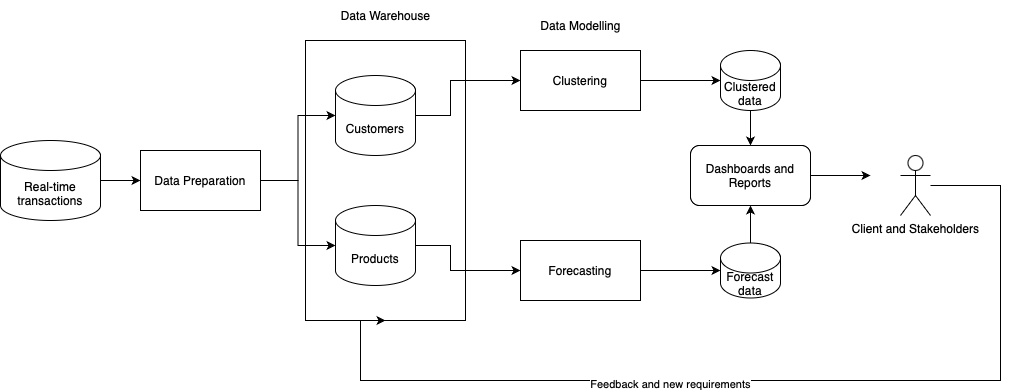

The diagram above was exported from draw.io. Its source (the exported page's mxGraphModel, read from the mxfile embedded in the PNG):
<mxGraphModel dx="1390" dy="2825" grid="1" gridSize="10" guides="1" tooltips="1" connect="1" arrows="1" fold="1" page="1" pageScale="1" pageWidth="1600" pageHeight="900" math="0" shadow="0">
  <root>
    <mxCell id="0" />
    <mxCell id="1" parent="0" />
    <mxCell id="C633n0Pd4f-0tdlwmL85-23" value="" style="rounded=0;whiteSpace=wrap;html=1;" vertex="1" parent="1">
      <mxGeometry x="335" y="170" width="160" height="280" as="geometry" />
    </mxCell>
    <mxCell id="C633n0Pd4f-0tdlwmL85-10" value="" style="edgeStyle=orthogonalEdgeStyle;rounded=0;orthogonalLoop=1;jettySize=auto;html=1;" edge="1" parent="1" source="C633n0Pd4f-0tdlwmL85-5" target="C633n0Pd4f-0tdlwmL85-9">
      <mxGeometry relative="1" as="geometry">
        <Array as="points">
          <mxPoint x="480" y="245" />
          <mxPoint x="480" y="210" />
        </Array>
      </mxGeometry>
    </mxCell>
    <mxCell id="C633n0Pd4f-0tdlwmL85-5" value="Customers" style="shape=cylinder3;whiteSpace=wrap;html=1;boundedLbl=1;backgroundOutline=1;size=15;" vertex="1" parent="1">
      <mxGeometry x="365" y="205" width="80" height="80" as="geometry" />
    </mxCell>
    <mxCell id="C633n0Pd4f-0tdlwmL85-13" value="" style="edgeStyle=orthogonalEdgeStyle;rounded=0;orthogonalLoop=1;jettySize=auto;html=1;" edge="1" parent="1" source="C633n0Pd4f-0tdlwmL85-6" target="C633n0Pd4f-0tdlwmL85-12">
      <mxGeometry relative="1" as="geometry">
        <Array as="points">
          <mxPoint x="480" y="375" />
          <mxPoint x="480" y="400" />
        </Array>
      </mxGeometry>
    </mxCell>
    <mxCell id="C633n0Pd4f-0tdlwmL85-6" value="Products" style="shape=cylinder3;whiteSpace=wrap;html=1;boundedLbl=1;backgroundOutline=1;size=15;" vertex="1" parent="1">
      <mxGeometry x="365" y="335" width="80" height="80" as="geometry" />
    </mxCell>
    <mxCell id="C633n0Pd4f-0tdlwmL85-50" style="edgeStyle=orthogonalEdgeStyle;rounded=0;orthogonalLoop=1;jettySize=auto;html=1;" edge="1" parent="1" source="C633n0Pd4f-0tdlwmL85-9" target="C633n0Pd4f-0tdlwmL85-40">
      <mxGeometry relative="1" as="geometry" />
    </mxCell>
    <mxCell id="C633n0Pd4f-0tdlwmL85-9" value="Clustering" style="whiteSpace=wrap;html=1;" vertex="1" parent="1">
      <mxGeometry x="550" y="180" width="120" height="60" as="geometry" />
    </mxCell>
    <mxCell id="C633n0Pd4f-0tdlwmL85-48" style="edgeStyle=orthogonalEdgeStyle;rounded=0;orthogonalLoop=1;jettySize=auto;html=1;" edge="1" parent="1" source="C633n0Pd4f-0tdlwmL85-12" target="C633n0Pd4f-0tdlwmL85-41">
      <mxGeometry relative="1" as="geometry" />
    </mxCell>
    <mxCell id="C633n0Pd4f-0tdlwmL85-12" value="Forecasting" style="whiteSpace=wrap;html=1;" vertex="1" parent="1">
      <mxGeometry x="550" y="370" width="120" height="60" as="geometry" />
    </mxCell>
    <mxCell id="C633n0Pd4f-0tdlwmL85-15" style="edgeStyle=orthogonalEdgeStyle;rounded=0;orthogonalLoop=1;jettySize=auto;html=1;" edge="1" parent="1" source="C633n0Pd4f-0tdlwmL85-14" target="C633n0Pd4f-0tdlwmL85-16">
      <mxGeometry relative="1" as="geometry">
        <mxPoint x="160" y="310" as="targetPoint" />
      </mxGeometry>
    </mxCell>
    <mxCell id="C633n0Pd4f-0tdlwmL85-14" value="Real-time transactions" style="shape=cylinder3;whiteSpace=wrap;html=1;boundedLbl=1;backgroundOutline=1;size=15;" vertex="1" parent="1">
      <mxGeometry x="30" y="270" width="100" height="80" as="geometry" />
    </mxCell>
    <mxCell id="C633n0Pd4f-0tdlwmL85-21" style="edgeStyle=orthogonalEdgeStyle;rounded=0;orthogonalLoop=1;jettySize=auto;html=1;" edge="1" parent="1" source="C633n0Pd4f-0tdlwmL85-16" target="C633n0Pd4f-0tdlwmL85-6">
      <mxGeometry relative="1" as="geometry" />
    </mxCell>
    <mxCell id="C633n0Pd4f-0tdlwmL85-16" value="Data Preparation" style="rounded=0;whiteSpace=wrap;html=1;" vertex="1" parent="1">
      <mxGeometry x="170" y="280" width="120" height="60" as="geometry" />
    </mxCell>
    <mxCell id="C633n0Pd4f-0tdlwmL85-20" style="edgeStyle=orthogonalEdgeStyle;rounded=0;orthogonalLoop=1;jettySize=auto;html=1;entryX=0;entryY=0.5;entryDx=0;entryDy=0;entryPerimeter=0;" edge="1" parent="1" source="C633n0Pd4f-0tdlwmL85-16" target="C633n0Pd4f-0tdlwmL85-5">
      <mxGeometry relative="1" as="geometry" />
    </mxCell>
    <mxCell id="C633n0Pd4f-0tdlwmL85-28" value="Data Warehouse" style="text;html=1;align=center;verticalAlign=middle;resizable=0;points=[];autosize=1;strokeColor=none;fillColor=none;" vertex="1" parent="1">
      <mxGeometry x="360" y="130" width="110" height="30" as="geometry" />
    </mxCell>
    <mxCell id="C633n0Pd4f-0tdlwmL85-53" style="edgeStyle=orthogonalEdgeStyle;rounded=0;orthogonalLoop=1;jettySize=auto;html=1;" edge="1" parent="1" source="C633n0Pd4f-0tdlwmL85-29">
      <mxGeometry relative="1" as="geometry">
        <mxPoint x="900" y="305" as="targetPoint" />
      </mxGeometry>
    </mxCell>
    <mxCell id="C633n0Pd4f-0tdlwmL85-29" value="Dashboards and Reports" style="rounded=1;whiteSpace=wrap;html=1;" vertex="1" parent="1">
      <mxGeometry x="720" y="275" width="120" height="60" as="geometry" />
    </mxCell>
    <mxCell id="C633n0Pd4f-0tdlwmL85-51" style="edgeStyle=orthogonalEdgeStyle;rounded=0;orthogonalLoop=1;jettySize=auto;html=1;entryX=0.5;entryY=1;entryDx=0;entryDy=0;" edge="1" parent="1" source="C633n0Pd4f-0tdlwmL85-37" target="C633n0Pd4f-0tdlwmL85-23">
      <mxGeometry relative="1" as="geometry">
        <Array as="points">
          <mxPoint x="1030" y="315" />
          <mxPoint x="1030" y="510" />
          <mxPoint x="390" y="510" />
        </Array>
      </mxGeometry>
    </mxCell>
    <mxCell id="C633n0Pd4f-0tdlwmL85-52" value="Feedback and new requirements" style="edgeLabel;html=1;align=center;verticalAlign=middle;resizable=0;points=[];" vertex="1" connectable="0" parent="C633n0Pd4f-0tdlwmL85-51">
      <mxGeometry x="0.2045" y="3" relative="1" as="geometry">
        <mxPoint as="offset" />
      </mxGeometry>
    </mxCell>
    <mxCell id="C633n0Pd4f-0tdlwmL85-37" value="Client and Stakeholders" style="shape=umlActor;verticalLabelPosition=bottom;verticalAlign=top;html=1;outlineConnect=0;" vertex="1" parent="1">
      <mxGeometry x="930" y="285" width="30" height="60" as="geometry" />
    </mxCell>
    <mxCell id="C633n0Pd4f-0tdlwmL85-46" style="edgeStyle=orthogonalEdgeStyle;rounded=0;orthogonalLoop=1;jettySize=auto;html=1;" edge="1" parent="1" source="C633n0Pd4f-0tdlwmL85-40" target="C633n0Pd4f-0tdlwmL85-29">
      <mxGeometry relative="1" as="geometry" />
    </mxCell>
    <mxCell id="C633n0Pd4f-0tdlwmL85-40" value="Clustered data" style="shape=cylinder3;whiteSpace=wrap;html=1;boundedLbl=1;backgroundOutline=1;size=15;" vertex="1" parent="1">
      <mxGeometry x="750" y="180" width="60" height="60" as="geometry" />
    </mxCell>
    <mxCell id="C633n0Pd4f-0tdlwmL85-47" style="edgeStyle=orthogonalEdgeStyle;rounded=0;orthogonalLoop=1;jettySize=auto;html=1;" edge="1" parent="1" source="C633n0Pd4f-0tdlwmL85-41" target="C633n0Pd4f-0tdlwmL85-29">
      <mxGeometry relative="1" as="geometry" />
    </mxCell>
    <mxCell id="C633n0Pd4f-0tdlwmL85-41" value="Forecast data" style="shape=cylinder3;whiteSpace=wrap;html=1;boundedLbl=1;backgroundOutline=1;size=15;" vertex="1" parent="1">
      <mxGeometry x="750" y="372.5" width="60" height="55" as="geometry" />
    </mxCell>
    <mxCell id="C633n0Pd4f-0tdlwmL85-54" value="Data Modelling" style="text;html=1;align=center;verticalAlign=middle;resizable=0;points=[];autosize=1;strokeColor=none;fillColor=none;" vertex="1" parent="1">
      <mxGeometry x="560" y="140" width="100" height="30" as="geometry" />
    </mxCell>
  </root>
</mxGraphModel>